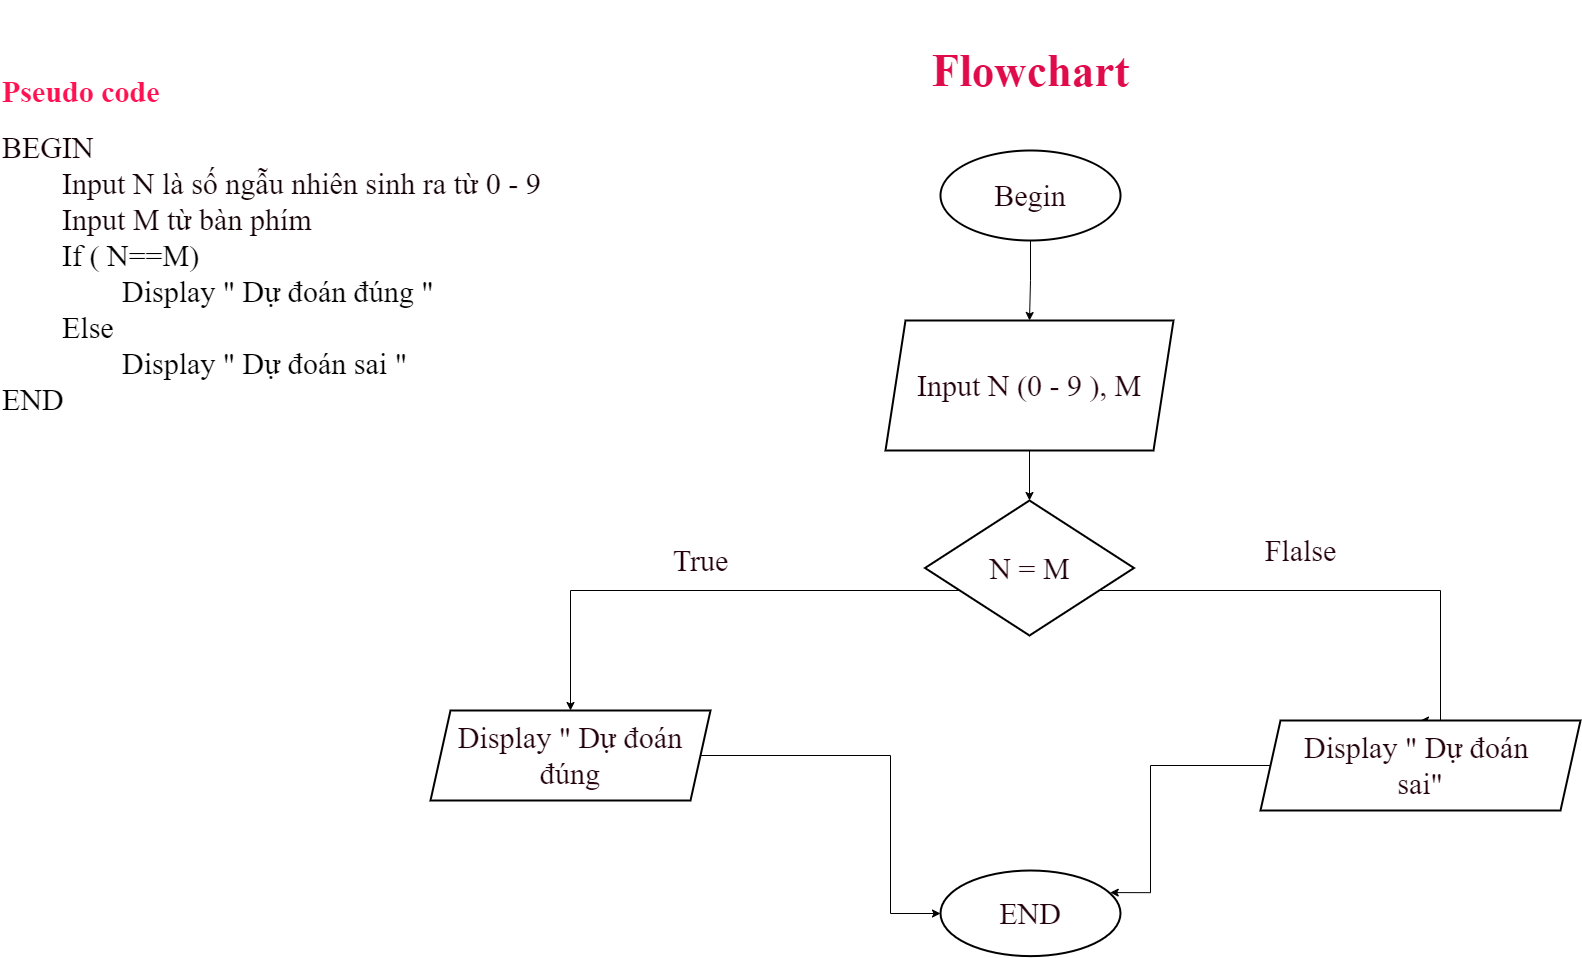

The diagram above was exported from draw.io. Its source (the exported page's mxGraphModel, read from the mxfile embedded in the PNG):
<mxGraphModel dx="5137" dy="5821" grid="1" gridSize="10" guides="1" tooltips="1" connect="1" arrows="1" fold="1" page="1" pageScale="1" pageWidth="3300" pageHeight="4681" math="0" shadow="0">
  <root>
    <mxCell id="0" />
    <mxCell id="1" parent="0" />
    <mxCell id="TtqA7r36yv2sJh3DZTD8-1" value="&lt;h1 style=&quot;font-size: 30px;&quot;&gt;&lt;font color=&quot;#ff1251&quot; style=&quot;font-size: 30px;&quot; face=&quot;Times New Roman&quot;&gt;Pseudo code&lt;/font&gt;&lt;/h1&gt;&lt;div style=&quot;font-size: 30px;&quot;&gt;&lt;font style=&quot;font-size: 30px;&quot; face=&quot;Times New Roman&quot; color=&quot;#140106&quot;&gt;BEGIN&lt;/font&gt;&lt;/div&gt;&lt;div style=&quot;font-size: 30px;&quot;&gt;&lt;font style=&quot;font-size: 30px;&quot; face=&quot;Times New Roman&quot; color=&quot;#140106&quot;&gt;&lt;span style=&quot;white-space: pre;&quot;&gt;&#09;&lt;/span&gt;Input N là số ngẫu nhiên sinh ra từ 0 - 9&lt;/font&gt;&lt;/div&gt;&lt;div style=&quot;font-size: 30px;&quot;&gt;&lt;font style=&quot;font-size: 30px;&quot; face=&quot;Times New Roman&quot; color=&quot;#140106&quot;&gt;&lt;span style=&quot;white-space: pre;&quot;&gt;&#09;&lt;/span&gt;Input M từ bàn phím&lt;br&gt;&lt;/font&gt;&lt;/div&gt;&lt;div style=&quot;font-size: 30px;&quot;&gt;&lt;/div&gt;&lt;div style=&quot;font-size: 30px;&quot;&gt;&lt;/div&gt;&lt;span style=&quot;white-space: pre; font-size: 30px;&quot;&gt;&lt;font face=&quot;Times New Roman&quot; style=&quot;font-size: 30px;&quot;&gt;&#09;If ( N==M)&lt;br/&gt;&lt;span style=&quot;white-space: pre;&quot;&gt;&#09;&lt;/span&gt;&lt;span style=&quot;white-space: pre;&quot;&gt;&#09;&lt;/span&gt;Display &quot; Dự đoán đúng &quot;&lt;br/&gt;&lt;span style=&quot;white-space: pre;&quot;&gt;&#09;&lt;/span&gt;Else&lt;br/&gt;&lt;span style=&quot;white-space: pre;&quot;&gt;&#09;&lt;/span&gt;&lt;span style=&quot;white-space: pre;&quot;&gt;&#09;&lt;/span&gt;Display &quot; Dự đoán sai &quot;&lt;br&gt;END&lt;br&gt;&lt;/font&gt;&lt;/span&gt;" style="text;html=1;align=left;verticalAlign=middle;resizable=0;points=[];autosize=1;strokeColor=none;fillColor=none;" vertex="1" parent="1">
      <mxGeometry x="-3170" y="-4620" width="560" height="390" as="geometry" />
    </mxCell>
    <mxCell id="TtqA7r36yv2sJh3DZTD8-2" value="&lt;h2&gt;&lt;b&gt;Flowchart&lt;/b&gt;&lt;/h2&gt;" style="text;html=1;align=center;verticalAlign=middle;resizable=0;points=[];autosize=1;strokeColor=none;fillColor=none;fontSize=30;fontFamily=Times New Roman;fontColor=#E00B4B;" vertex="1" parent="1">
      <mxGeometry x="-2250" y="-4660" width="220" height="140" as="geometry" />
    </mxCell>
    <mxCell id="TtqA7r36yv2sJh3DZTD8-5" value="" style="edgeStyle=orthogonalEdgeStyle;rounded=0;orthogonalLoop=1;jettySize=auto;html=1;fontFamily=Times New Roman;fontSize=30;fontColor=#21020B;" edge="1" parent="1" source="TtqA7r36yv2sJh3DZTD8-3" target="TtqA7r36yv2sJh3DZTD8-4">
      <mxGeometry relative="1" as="geometry" />
    </mxCell>
    <mxCell id="TtqA7r36yv2sJh3DZTD8-3" value="&lt;font color=&quot;#21020b&quot;&gt;Begin&lt;/font&gt;" style="strokeWidth=2;html=1;shape=mxgraph.flowchart.start_1;whiteSpace=wrap;fontFamily=Times New Roman;fontSize=30;fontColor=#E00B4B;" vertex="1" parent="1">
      <mxGeometry x="-2230" y="-4510" width="180" height="90" as="geometry" />
    </mxCell>
    <mxCell id="TtqA7r36yv2sJh3DZTD8-13" value="" style="edgeStyle=orthogonalEdgeStyle;rounded=0;orthogonalLoop=1;jettySize=auto;html=1;fontFamily=Times New Roman;fontSize=30;fontColor=#24020C;" edge="1" parent="1" source="TtqA7r36yv2sJh3DZTD8-4" target="TtqA7r36yv2sJh3DZTD8-12">
      <mxGeometry relative="1" as="geometry" />
    </mxCell>
    <mxCell id="TtqA7r36yv2sJh3DZTD8-4" value="Input N (0 - 9 ), M" style="shape=parallelogram;perimeter=parallelogramPerimeter;whiteSpace=wrap;html=1;fixedSize=1;fontSize=30;fontFamily=Times New Roman;fontColor=#24020C;strokeWidth=2;" vertex="1" parent="1">
      <mxGeometry x="-2285" y="-4340" width="288" height="130" as="geometry" />
    </mxCell>
    <mxCell id="TtqA7r36yv2sJh3DZTD8-9" value="" style="edgeStyle=orthogonalEdgeStyle;rounded=0;orthogonalLoop=1;jettySize=auto;html=1;fontFamily=Times New Roman;fontSize=30;fontColor=#24020C;" edge="1" parent="1" target="TtqA7r36yv2sJh3DZTD8-8">
      <mxGeometry relative="1" as="geometry">
        <mxPoint x="-2140" y="-4070" as="sourcePoint" />
      </mxGeometry>
    </mxCell>
    <mxCell id="TtqA7r36yv2sJh3DZTD8-11" value="" style="edgeStyle=orthogonalEdgeStyle;rounded=0;orthogonalLoop=1;jettySize=auto;html=1;fontFamily=Times New Roman;fontSize=30;fontColor=#24020C;" edge="1" parent="1" source="TtqA7r36yv2sJh3DZTD8-8" target="TtqA7r36yv2sJh3DZTD8-10">
      <mxGeometry relative="1" as="geometry">
        <Array as="points">
          <mxPoint x="-2280" y="-3905" />
          <mxPoint x="-2280" y="-3747" />
        </Array>
      </mxGeometry>
    </mxCell>
    <mxCell id="TtqA7r36yv2sJh3DZTD8-8" value="Display &quot; Dự đoán đúng" style="shape=parallelogram;perimeter=parallelogramPerimeter;whiteSpace=wrap;html=1;fixedSize=1;fontSize=30;fontFamily=Times New Roman;fontColor=#24020C;strokeWidth=2;" vertex="1" parent="1">
      <mxGeometry x="-2740" y="-3950" width="280" height="90" as="geometry" />
    </mxCell>
    <mxCell id="TtqA7r36yv2sJh3DZTD8-10" value="END" style="ellipse;whiteSpace=wrap;html=1;fontSize=30;fontFamily=Times New Roman;fontColor=#24020C;strokeWidth=2;" vertex="1" parent="1">
      <mxGeometry x="-2230" y="-3790" width="180" height="85.63" as="geometry" />
    </mxCell>
    <mxCell id="TtqA7r36yv2sJh3DZTD8-15" style="edgeStyle=orthogonalEdgeStyle;rounded=0;orthogonalLoop=1;jettySize=auto;html=1;entryX=0.5;entryY=0;entryDx=0;entryDy=0;fontFamily=Times New Roman;fontSize=30;fontColor=#24020C;" edge="1" parent="1" source="TtqA7r36yv2sJh3DZTD8-12" target="TtqA7r36yv2sJh3DZTD8-14">
      <mxGeometry relative="1" as="geometry">
        <Array as="points">
          <mxPoint x="-1730" y="-4070" />
        </Array>
      </mxGeometry>
    </mxCell>
    <mxCell id="TtqA7r36yv2sJh3DZTD8-12" value="N = M" style="rhombus;whiteSpace=wrap;html=1;fontSize=30;fontFamily=Times New Roman;fontColor=#24020C;strokeWidth=2;" vertex="1" parent="1">
      <mxGeometry x="-2245.5" y="-4160" width="209" height="135" as="geometry" />
    </mxCell>
    <mxCell id="TtqA7r36yv2sJh3DZTD8-17" style="edgeStyle=orthogonalEdgeStyle;rounded=0;orthogonalLoop=1;jettySize=auto;html=1;entryX=0.943;entryY=0.258;entryDx=0;entryDy=0;entryPerimeter=0;fontFamily=Times New Roman;fontSize=30;fontColor=#24020C;" edge="1" parent="1" source="TtqA7r36yv2sJh3DZTD8-14" target="TtqA7r36yv2sJh3DZTD8-10">
      <mxGeometry relative="1" as="geometry">
        <Array as="points">
          <mxPoint x="-2020" y="-3895" />
          <mxPoint x="-2020" y="-3768" />
        </Array>
      </mxGeometry>
    </mxCell>
    <mxCell id="TtqA7r36yv2sJh3DZTD8-14" value="Display &quot; Dự đoán&amp;nbsp;&lt;br&gt;sai&quot;" style="shape=parallelogram;perimeter=parallelogramPerimeter;whiteSpace=wrap;html=1;fixedSize=1;fontSize=30;fontFamily=Times New Roman;fontColor=#24020C;strokeWidth=2;" vertex="1" parent="1">
      <mxGeometry x="-1910" y="-3940" width="320" height="90" as="geometry" />
    </mxCell>
    <mxCell id="TtqA7r36yv2sJh3DZTD8-18" value="True" style="text;html=1;align=center;verticalAlign=middle;resizable=0;points=[];autosize=1;strokeColor=none;fillColor=none;fontSize=30;fontFamily=Times New Roman;fontColor=#24020C;" vertex="1" parent="1">
      <mxGeometry x="-2510" y="-4125" width="80" height="50" as="geometry" />
    </mxCell>
    <mxCell id="TtqA7r36yv2sJh3DZTD8-19" value="Flalse" style="text;html=1;align=center;verticalAlign=middle;resizable=0;points=[];autosize=1;strokeColor=none;fillColor=none;fontSize=30;fontFamily=Times New Roman;fontColor=#24020C;" vertex="1" parent="1">
      <mxGeometry x="-1920" y="-4135" width="100" height="50" as="geometry" />
    </mxCell>
  </root>
</mxGraphModel>